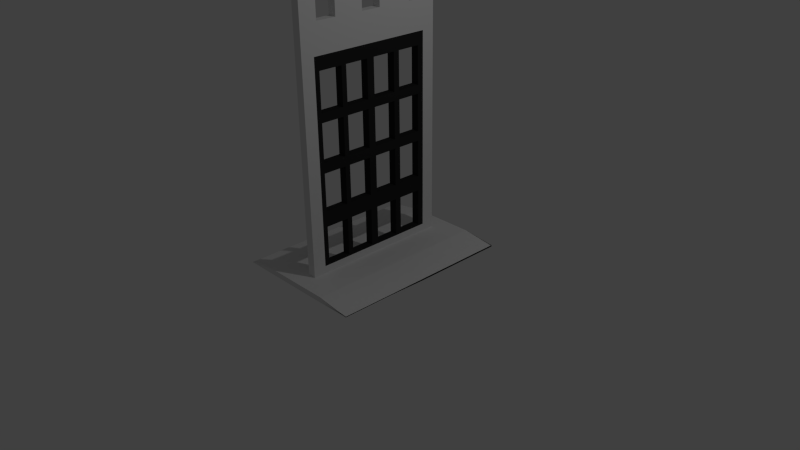 # Source: Portucullis.blend  (saved by Blender 2.75.0; exported with 4.5.12 LTS)
import bpy
from mathutils import Matrix  # noqa: F401  (used for matrix-valued properties, if any)

bpy.ops.wm.read_factory_settings(use_empty=True)
scene = bpy.context.scene
scene.name = 'Scene'

# ---- collections
col_collection_1 = bpy.data.collections.new('Collection 1'); scene.collection.children.link(col_collection_1)

# ---- materials (node trees are filled in below, after node groups)
mat_grate = bpy.data.materials.new('Grate')
mat_grate.alpha_threshold = 0.0
mat_grate.use_transparent_shadow = False
mat_grate.diffuse_color = (0.02365, 0.02365, 0.02365, 1.0)
mat_grate.roughness = 0.5
mat_grate.line_color = (0.0, 0.0, 0.0, 1.0)
mat_material = bpy.data.materials.new('Material')
mat_material.alpha_threshold = 0.0
mat_material.use_transparent_shadow = False
mat_material.roughness = 0.5
mat_material.line_color = (0.0, 0.0, 0.0, 1.0)

# ---- material node trees

# ---- world
world_world = bpy.data.worlds.new('World'); scene.world = world_world
world_world.color = (0.05088, 0.05088, 0.05088)
world_world.use_sun_shadow = False
world_world.sun_shadow_jitter_overblur = 0.0
world_world.cycles.sampling_method = 'MANUAL'
world_world.cycles.sample_map_resolution = 256

# ---- cameras
cam_camera = bpy.data.cameras.new('Camera')
cam_camera.clip_end = 100.0
cam_camera.lens = 35.0
cam_camera.sensor_width = 32.0
cam_camera.sensor_height = 18.0
cam_camera.ortho_scale = 7.314
cam_camera.dof.focus_distance = 0.0
cam_camera.dof.aperture_fstop = 128.0

# ---- lights
light_lamp = bpy.data.lights.new('Lamp', 'POINT')
light_lamp.transmission_factor = 0.0
light_lamp.cutoff_distance = 30.0
light_lamp.energy = 100.0
light_lamp.shadow_buffer_clip_start = 1.001
light_lamp.shadow_soft_size = 0.1
light_lamp.shadow_maximum_resolution = 0.006
light_lamp.use_absolute_resolution = True
light_lamp.cycles.use_multiple_importance_sampling = False

# ---- meshes
me_cube_002 = bpy.data.meshes.new('Cube.002')
me_cube_002.from_pydata([(-1.0, -1.0, 0.7729), (-1.0, -1.0, 1.0), (-1.0, 1.0, 0.7729), (-1.0, 1.0, 1.0), (1.0, -1.0, 0.8458), (1.0, -1.0, 1.0), (1.0, 1.0, 0.8458), (1.0, 1.0, 1.0), (-1.0, -1.0, 1.065), (-1.0, 0.0, 1.0), (-1.0, 1.0, 0.7348), (-1.0, 0.0, 0.7729), (0.0, 1.0, 1.0), (1.0, 1.0, 0.8608), (0.0, 1.0, -1.0), (1.0, 0.0, 1.0), (1.0, -1.0, 0.8608), (1.0, 0.0, 0.8458), (0.0, -1.0, 1.0), (0.0, -1.0, -1.0), (0.0, 0.0, 1.0), (0.0, 0.0, -1.0), (0.0, -1.0, 0.0), (1.0, 0.0, 0.8608), (0.0, 1.0, 0.0), (-1.0, 0.0, 1.065), (-1.0, -1.0, 0.5), (-1.0, 0.5, 1.0), (-1.0, 1.0, 0.5652), (-1.0, -0.5, 0.7729), (0.5, 1.0, 1.0), (1.0, 1.0, 0.8593), (-0.5, 1.0, -1.0), (1.0, -0.5, 1.0), (1.0, -1.0, 0.8593), (1.0, 0.5, 0.8458), (-0.5, -1.0, 1.0), (0.5, -1.0, -1.0), (-1.0, -1.0, 0.5652), (-1.0, -0.5, 1.0), (-1.0, 1.0, 0.5), (-1.0, 0.5, 0.7729), (-0.5, 1.0, 1.0), (1.0, 1.0, 0.9), (0.5, 1.0, -1.0), (1.0, 0.5, 1.0), (1.0, -1.0, 0.9), (1.0, -0.5, 0.8458), (0.5, -1.0, 1.0), (-0.5, -1.0, -1.0), (-0.5, 0.0, 1.0), (0.5, 0.0, 1.0), (0.0, -0.5, 1.0), (0.0, 0.5, 1.0), (0.5, 0.0, -1.0), (-0.5, 0.0, -1.0), (0.0, -0.5, -1.0), (0.0, 0.5, -1.0), (0.0, -1.0, -0.5), (0.0, -1.0, 0.5), (0.5, -1.0, 0.0), (-0.5, -1.0, 0.0), (1.0, 0.0, 0.8593), (1.0, 0.0, 0.9), (1.0, 0.5, 0.8608), (1.0, -0.5, 0.8608), (0.0, 1.0, -0.5), (0.0, 1.0, 0.5), (-0.5, 1.0, 0.0), (0.5, 1.0, 0.0), (-1.0, 0.0, 0.5652), (-1.0, 0.0, 0.5), (-1.0, -0.5, 1.065), (-1.0, 0.5, 0.7348), (-1.0, 0.5, 0.5), (-1.0, -0.5, 0.5), (-1.0, -0.5, 0.5652), (0.5, 1.0, 0.5), (-0.5, 1.0, 0.5), (-0.5, 1.0, -0.5), (1.0, -0.5, 0.9), (1.0, 0.5, 0.9), (1.0, 0.5, 0.8593), (-0.5, -1.0, 0.5), (0.5, -1.0, 0.5), (0.5, -1.0, -0.5), (-0.5, 0.5, -1.0), (-0.5, -0.5, -1.0), (0.5, -0.5, -1.0), (0.5, 0.5, 1.0), (0.5, -0.5, 1.0), (-0.5, -0.5, 1.0), (-0.5, 0.5, 1.0), (0.5, 0.5, -1.0), (-0.5, -1.0, -0.5), (1.0, -0.5, 0.8593), (0.5, 1.0, -0.5), (-1.0, 0.5, 0.5652)], [], [(97, 28, 2, 41), (96, 31, 6, 44), (95, 34, 4, 47), (94, 38, 0, 49), (93, 44, 6, 35), (92, 42, 3, 27), (91, 50, 9, 39), (90, 51, 20, 52), (89, 30, 12, 53), (88, 54, 17, 47), (87, 55, 21, 56), (86, 32, 14, 57), (85, 58, 19, 37), (84, 59, 22, 60), (83, 26, 8, 61), (82, 62, 17, 35), (81, 63, 23, 64), (80, 46, 16, 65), (79, 66, 14, 32), (78, 67, 24, 68), (77, 43, 13, 69), (76, 70, 11, 29), (75, 71, 25, 72), (74, 40, 10, 73), (71, 74, 73, 25), (9, 27, 74, 71), (27, 3, 40, 74), (26, 75, 72, 8), (1, 39, 75, 26), (39, 9, 71, 75), (38, 76, 29, 0), (8, 72, 76, 38), (72, 25, 70, 76), (67, 77, 69, 24), (12, 30, 77, 67), (30, 7, 43, 77), (40, 78, 68, 10), (3, 42, 78, 40), (42, 12, 67, 78), (28, 79, 32, 2), (10, 68, 79, 28), (68, 24, 66, 79), (63, 80, 65, 23), (15, 33, 80, 63), (33, 5, 46, 80), (43, 81, 64, 13), (7, 45, 81, 43), (45, 15, 63, 81), (31, 82, 35, 6), (13, 64, 82, 31), (64, 23, 62, 82), (59, 83, 61, 22), (18, 36, 83, 59), (36, 1, 26, 83), (46, 84, 60, 16), (5, 48, 84, 46), (48, 18, 59, 84), (34, 85, 37, 4), (16, 60, 85, 34), (60, 22, 58, 85), (55, 86, 57, 21), (11, 41, 86, 55), (41, 2, 32, 86), (49, 87, 56, 19), (0, 29, 87, 49), (29, 11, 55, 87), (37, 88, 47, 4), (19, 56, 88, 37), (56, 21, 54, 88), (51, 89, 53, 20), (15, 45, 89, 51), (45, 7, 30, 89), (48, 90, 52, 18), (5, 33, 90, 48), (33, 15, 51, 90), (36, 91, 39, 1), (18, 52, 91, 36), (52, 20, 50, 91), (50, 92, 27, 9), (20, 53, 92, 50), (53, 12, 42, 92), (54, 93, 35, 17), (21, 57, 93, 54), (57, 14, 44, 93), (58, 94, 49, 19), (22, 61, 94, 58), (61, 8, 38, 94), (62, 95, 47, 17), (23, 65, 95, 62), (65, 16, 34, 95), (66, 96, 44, 14), (24, 69, 96, 66), (69, 13, 31, 96), (70, 97, 41, 11), (25, 73, 97, 70), (73, 10, 28, 97)])
me_cube_002.use_remesh_preserve_volume = False
me_cube_002.use_remesh_preserve_attributes = False
me_cube_002.use_mirror_vertex_groups = False
me_cube_002.update()
me_cube_001 = bpy.data.meshes.new('Cube.001')
me_cube_001.from_pydata([(1.0, 1.0, -1.0), (-1.0, 1.0, -1.0), (-1.0, -1.0, -1.0), (1.0, -1.0, -1.0), (1.0, -1.0, 1.0), (1.0, 1.0, 1.0), (1.0, 0.9019, 0.8692), (1.0, 0.5226, 0.8692), (1.0, 0.5226, 0.4899), (1.0, 0.423, 0.4899), (1.0, 0.423, 0.8692), (1.0, 0.04372, 0.8692), (1.0, 0.04372, 0.4899), (1.0, -0.07896, 0.4899), (1.0, -0.07896, 0.8692), (1.0, -0.4582, 0.8692), (1.0, -0.4582, 0.4899), (1.0, -0.5403, 0.4899), (1.0, -0.5403, 0.8692), (1.0, -0.9196, 0.8692), (1.0, -0.9196, 0.4899), (1.0, -0.9196, 0.4013), (1.0, -0.9196, 0.02198), (1.0, -0.9196, -0.07489), (1.0, -0.9196, -0.4542), (1.0, -0.9196, -0.6049), (1.0, -0.9196, -0.9842), (1.0, -0.5403, -0.9842), (1.0, -0.5403, -0.6049), (1.0, -0.5403, -0.4542), (1.0, -0.4582, -0.4542), (1.0, -0.07896, -0.4542), (1.0, 0.04372, -0.4542), (1.0, 0.423, -0.4542), (1.0, 0.5226, -0.9842), (1.0, 0.423, -0.9842), (1.0, 0.423, -0.6049), (1.0, 0.04372, -0.6049), (1.0, 0.04372, -0.9842), (1.0, -0.4582, -0.9842), (1.0, -0.07896, -0.9842), (1.0, -0.07896, -0.6049), (1.0, -0.4582, -0.6049), (1.0, 0.9019, -0.9842), (1.0, 0.9019, -0.6049), (1.0, 0.5226, -0.6049), (1.0, 0.5226, -0.4542), (1.0, 0.9019, -0.4542), (1.0, 0.9019, -0.07489), (1.0, 0.9019, 0.02198), (1.0, 0.9019, 0.4013), (1.0, 0.5226, 0.4013), (1.0, 0.5226, 0.02198), (1.0, 0.423, 0.02198), (1.0, 0.423, 0.4013), (1.0, 0.04372, 0.4013), (1.0, 0.04372, 0.02198), (1.0, -0.07896, 0.02198), (1.0, -0.07896, 0.4013), (1.0, -0.4582, 0.4013), (1.0, -0.4582, 0.02198), (1.0, -0.5403, 0.02198), (1.0, -0.5403, 0.4013), (1.0, 0.9019, 0.4899), (1.0, -0.5403, -0.07489), (1.0, 0.5226, -0.07489), (1.0, 0.423, -0.07489), (1.0, 0.04372, -0.07489), (1.0, -0.07896, -0.07489), (1.0, -0.4582, -0.07489), (-1.0, 1.0, 1.0), (-1.0, -0.9196, -0.9842), (-1.0, -0.9196, -0.6049), (-1.0, -0.9196, -0.4542), (-1.0, -0.9196, -0.07489), (-1.0, -0.9196, 0.02198), (-1.0, -0.9196, 0.4013), (-1.0, -0.9196, 0.4899), (-1.0, -0.9196, 0.8692), (-1.0, -0.5403, 0.8692), (-1.0, -0.5403, 0.4899), (-1.0, -0.4582, 0.4899), (-1.0, -0.4582, 0.8692), (-1.0, -0.07896, 0.8692), (-1.0, -0.07896, 0.4899), (-1.0, 0.04372, 0.4899), (-1.0, 0.04372, 0.8692), (-1.0, 0.423, 0.8692), (-1.0, 0.423, 0.4899), (-1.0, 0.5226, 0.4899), (-1.0, 0.5226, 0.8692), (-1.0, 0.9019, 0.8692), (-1.0, -1.0, 1.0), (-1.0, -0.5403, -0.9842), (-1.0, -0.4582, -0.9842), (-1.0, -0.4582, -0.6049), (-1.0, -0.07896, -0.6049), (-1.0, -0.07896, -0.9842), (-1.0, 0.04372, -0.9842), (-1.0, 0.04372, -0.6049), (-1.0, 0.423, -0.6049), (-1.0, 0.423, -0.9842), (-1.0, 0.5226, -0.9842), (-1.0, 0.423, -0.4542), (-1.0, 0.04372, -0.4542), (-1.0, -0.07896, -0.4542), (-1.0, -0.4582, -0.4542), (-1.0, -0.5403, -0.4542), (-1.0, -0.5403, -0.6049), (-1.0, 0.9019, -0.07489), (-1.0, 0.9019, -0.4542), (-1.0, 0.5226, -0.4542), (-1.0, 0.5226, -0.6049), (-1.0, 0.9019, -0.6049), (-1.0, 0.9019, -0.9842), (-1.0, 0.9019, 0.4899), (-1.0, -0.5403, 0.4013), (-1.0, -0.5403, 0.02198), (-1.0, -0.4582, 0.02198), (-1.0, -0.4582, 0.4013), (-1.0, -0.07896, 0.4013), (-1.0, -0.07896, 0.02198), (-1.0, 0.04372, 0.02198), (-1.0, 0.04372, 0.4013), (-1.0, 0.423, 0.4013), (-1.0, 0.423, 0.02198), (-1.0, 0.5226, 0.02198), (-1.0, 0.5226, 0.4013), (-1.0, 0.9019, 0.4013), (-1.0, 0.9019, 0.02198), (-1.0, -0.5403, -0.07489), (-1.0, -0.4582, -0.07489), (-1.0, -0.07896, -0.07489), (-1.0, 0.04372, -0.07489), (-1.0, 0.423, -0.07489), (-1.0, 0.5226, -0.07489)], [], [(0, 3, 2, 1), (3, 26, 25, 24, 23, 22, 21, 20, 19, 18, 17, 16, 15, 14, 13, 12, 11, 10, 9, 8, 7, 6, 5, 4), (27, 39, 42, 41, 40, 39, 38, 37, 36, 35, 34, 33, 32, 31, 30, 29, 24, 25, 28), (0, 5, 6, 63, 8, 9, 12, 13, 16, 17, 20, 21, 62, 61, 60, 59, 58, 57, 56, 55, 54, 53, 52, 51, 50, 49, 48, 47, 46, 33, 34, 45, 44, 43, 34, 35, 38, 39, 27, 26, 3), (29, 30, 69, 68, 31, 32, 67, 66, 33, 46, 65, 48, 49, 52, 53, 56, 57, 60, 61, 22, 23, 64), (5, 0, 1, 70), (2, 92, 70, 91, 90, 89, 88, 87, 86, 85, 84, 83, 82, 81, 80, 79, 78, 77, 76, 75, 74, 73, 72, 71), (93, 108, 72, 73, 107, 106, 105, 104, 103, 102, 101, 100, 99, 98, 94, 97, 96, 95, 94), (2, 71, 93, 94, 98, 101, 102, 114, 113, 112, 102, 103, 111, 110, 109, 70, 1), (70, 129, 128, 127, 126, 125, 124, 123, 122, 121, 120, 119, 118, 117, 116, 76, 77, 80, 81, 84, 85, 88, 89, 115, 91), (70, 109, 135, 111, 103, 134, 133, 104, 105, 132, 131, 106, 107, 130, 74, 75, 117, 118, 121, 122, 125, 126, 129), (3, 4, 92, 2), (5, 70, 92, 4), (26, 27, 93, 71), (25, 26, 71, 72), (27, 28, 108, 93), (28, 25, 72, 108), (39, 40, 97, 94), (42, 39, 94, 95), (40, 41, 96, 97), (41, 42, 95, 96), (38, 35, 101, 98), (37, 38, 98, 99), (35, 36, 100, 101), (36, 37, 99, 100), (34, 43, 114, 102), (45, 34, 102, 112), (43, 44, 113, 114), (44, 45, 112, 113), (24, 29, 107, 73), (23, 24, 73, 74), (29, 64, 130, 107), (64, 23, 74, 130), (30, 31, 105, 106), (69, 30, 106, 131), (31, 68, 132, 105), (68, 69, 131, 132), (32, 33, 103, 104), (67, 32, 104, 133), (33, 66, 134, 103), (66, 67, 133, 134), (46, 47, 110, 111), (65, 46, 111, 135), (47, 48, 109, 110), (48, 65, 135, 109), (22, 61, 117, 75), (21, 22, 75, 76), (61, 62, 116, 117), (62, 21, 76, 116), (60, 57, 121, 118), (59, 60, 118, 119), (57, 58, 120, 121), (58, 59, 119, 120), (56, 53, 125, 122), (55, 56, 122, 123), (53, 54, 124, 125), (54, 55, 123, 124), (52, 49, 129, 126), (51, 52, 126, 127), (49, 50, 128, 129), (50, 51, 127, 128), (20, 17, 80, 77), (19, 20, 77, 78), (17, 18, 79, 80), (18, 19, 78, 79), (16, 13, 84, 81), (15, 16, 81, 82), (13, 14, 83, 84), (14, 15, 82, 83), (12, 9, 88, 85), (11, 12, 85, 86), (9, 10, 87, 88), (10, 11, 86, 87), (8, 63, 115, 89), (7, 8, 89, 90), (63, 6, 91, 115), (6, 7, 90, 91)])
me_cube_001.materials.append(mat_grate)
me_cube_001.use_remesh_preserve_volume = False
me_cube_001.use_remesh_preserve_attributes = False
me_cube_001.use_mirror_vertex_groups = False
me_cube_001.update()
me_cube = bpy.data.meshes.new('Cube')
me_cube.from_pydata([(1.0, 1.0, -1.0), (-1.0, 1.0, -1.0), (-1.0, -1.0, -1.0), (1.0, -1.0, -1.0), (1.0, -0.8296, -0.9323), (1.0, 0.8296, -0.9323), (1.0, 0.8296, 0.5818), (1.0, 1.0, 1.0), (-1.0, 1.0, 1.0), (-1.0, 0.8296, 0.5818), (-1.0, 0.8296, -0.9323), (-1.0, -0.8296, -0.9323), (-1.0, -1.0, 1.0), (1.0, -1.0, 1.0), (1.0, -0.7724, 1.0), (1.0, -0.7724, 0.8056), (1.0, -0.5079, 0.8056), (1.0, -0.5079, 1.0), (1.0, -0.1224, 1.0), (1.0, -0.1224, 0.8056), (1.0, 0.1421, 0.8056), (1.0, 0.1421, 1.0), (1.0, 0.6004, 1.0), (1.0, 0.6004, 0.8056), (1.0, 0.8649, 0.8056), (1.0, 0.8649, 1.0), (1.0, -0.8296, 0.5818), (-1.0, 0.8649, 1.0), (-1.0, -0.8296, 0.5818), (-1.0, 0.8649, 0.8056), (-1.0, 0.6004, 0.8056), (-1.0, 0.6004, 1.0), (-1.0, 0.1421, 1.0), (-1.0, 0.1421, 0.8056), (-1.0, -0.1224, 0.8056), (-1.0, -0.1224, 1.0), (-1.0, -0.5079, 1.0), (-1.0, -0.5079, 0.8056), (-1.0, -0.7724, 0.8056), (-1.0, -0.7724, 1.0)], [], [(0, 1, 2, 3), (0, 3, 4, 5, 6, 7), (7, 8, 1, 0), (2, 1, 8, 9, 10, 11), (3, 2, 12, 13), (3, 13, 14, 15, 16, 17, 18, 19, 20, 21, 22, 23, 24, 25, 7, 6, 26, 4), (4, 11, 10, 5), (5, 10, 9, 6), (7, 25, 27, 8), (2, 11, 28, 9, 8, 27, 29, 30, 31, 32, 33, 34, 35, 36, 37, 38, 39, 12), (14, 13, 12, 39), (18, 17, 36, 35), (22, 21, 32, 31), (6, 9, 28, 26), (26, 28, 11, 4), (37, 36, 17, 16), (16, 15, 38, 37), (15, 14, 39, 38), (33, 32, 21, 20), (20, 19, 34, 33), (19, 18, 35, 34), (29, 27, 25, 24), (24, 23, 30, 29), (23, 22, 31, 30)])
me_cube.materials.append(mat_material)
me_cube.use_remesh_preserve_volume = False
me_cube.use_remesh_preserve_attributes = False
me_cube.use_mirror_vertex_groups = False
me_cube.update()

# ---- objects
ob_lamp = bpy.data.objects.new('Lamp', light_lamp)
ob_camera = bpy.data.objects.new('Camera', cam_camera)
ob_cube_001 = bpy.data.objects.new('Cube.001', me_cube_002)
ob_grate = bpy.data.objects.new('Grate', me_cube_001)
ob_cube = bpy.data.objects.new('Cube', me_cube)

# ---- transforms, parenting, visibility, modifiers, constraints
ob_lamp.location = (4.076, 1.005, 5.904)
ob_lamp.rotation_euler = (0.6503, 0.05522, 1.866)
ob_lamp.lock_rotations_4d = False
ob_lamp.empty_display_type = 'ARROWS'
ob_lamp.color = (0.0, 0.0, 0.0, 0.0)
ob_lamp.lineart.crease_threshold = 0.0
ob_camera.location = (7.481, -6.508, 5.344)
ob_camera.rotation_euler = (1.109, 0.01082, 0.8149)
ob_camera.lock_rotations_4d = False
ob_camera.empty_display_type = 'ARROWS'
ob_camera.color = (0.0, 0.0, 0.0, 0.0)
ob_camera.display_type = 'WIRE'
ob_camera.lineart.crease_threshold = 0.0
ob_cube_001.location = (0.004711, 0.0, 0.03539)
ob_cube_001.scale = (-0.913, -1.238, -0.03554)
ob_cube_001.lineart.crease_threshold = 0.0
ob_grate.location = (0.0, 0.0, 1.463)
ob_grate.scale = (-0.05409, 0.8296, 1.296)
ob_grate.lock_rotations_4d = False
ob_grate.empty_display_type = 'ARROWS'
ob_grate.lineart.crease_threshold = 0.0
ob_cube.location = (0.0, 0.0, 1.763)
ob_cube.scale = (-0.05618, 1.0, 1.712)
ob_cube.lock_rotations_4d = False
ob_cube.empty_display_type = 'ARROWS'
ob_cube.lineart.crease_threshold = 0.0

# ---- collection membership
col_collection_1.objects.link(ob_lamp)
col_collection_1.objects.link(ob_camera)
col_collection_1.objects.link(ob_cube_001)
col_collection_1.objects.link(ob_grate)
col_collection_1.objects.link(ob_cube)

# ---- scene / render settings (as saved in the file)
scene.camera = ob_camera
scene.frame_start = 1; scene.frame_end = 250; scene.frame_set(1)
scene.render.engine = 'BLENDER_EEVEE_NEXT'
scene.render.resolution_percentage = 50
scene.render.dither_intensity = 0.0
scene.cycles.use_denoising = False
scene.cycles.samples = 10
scene.cycles.sampling_pattern = 'TABULATED_SOBOL'
scene.cycles.light_sampling_threshold = 0.0
scene.cycles.use_adaptive_sampling = False
scene.cycles.use_light_tree = False
scene.cycles.blur_glossy = 0.0
scene.cycles.pixel_filter_type = 'GAUSSIAN'
scene.cycles.sample_clamp_indirect = 0.0
scene.view_settings.view_transform = 'Standard'
bpy.context.view_layer.update()
